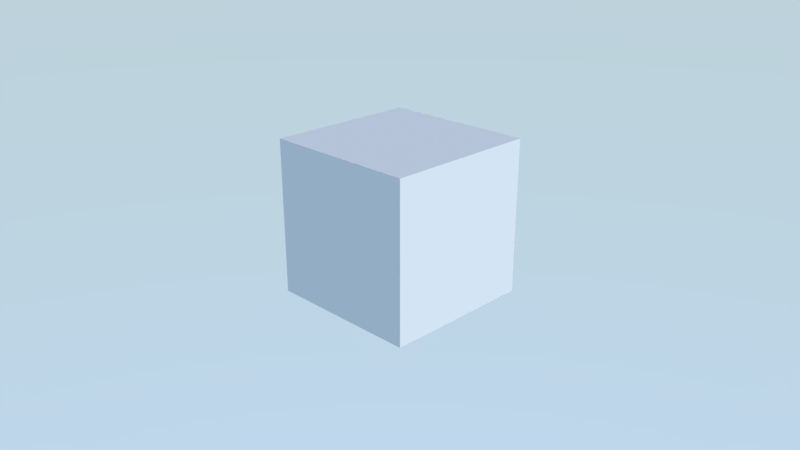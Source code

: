 # Source: input_gamepad.blend  (saved by Blender 2.93.20; exported with 4.5.12 LTS)
import bpy
from mathutils import Matrix  # noqa: F401  (used for matrix-valued properties, if any)

bpy.ops.wm.read_factory_settings(use_empty=True)
scene = bpy.context.scene
scene.name = 'Scene'

# ---- collections
col_collection_1 = bpy.data.collections.new('Collection 1'); scene.collection.children.link(col_collection_1)

# ---- materials (node trees are filled in below, after node groups)
mat_material = bpy.data.materials.new('Material')
mat_material.alpha_threshold = 0.0
mat_material.use_transparent_shadow = False
mat_material.roughness = 0.5
mat_material.line_color = (0.0, 0.0, 0.0, 1.0)

# ---- material node trees
mat_material.use_nodes = True; mat_material.node_tree.nodes.clear()
_N = mat_material.node_tree.nodes; _L = mat_material.node_tree.links
n0 = _N.new('ShaderNodeOutputMaterial'); n0.name = 'Material Output'; n0.location = (300, 300)
n1 = _N.new('ShaderNodeBsdfDiffuse'); n1.name = 'Diffuse BSDF'; n1.location = (10, 300)
_L.new(n1.outputs[0], n0.inputs[0])
n0.is_active_output = True

# ---- world
world_world = bpy.data.worlds.new('World'); scene.world = world_world
world_world.use_nodes = True; world_world.node_tree.nodes.clear()
_N = world_world.node_tree.nodes; _L = world_world.node_tree.links
n0 = _N.new('ShaderNodeOutputWorld'); n0.name = 'World Output'; n0.location = (300, 300)
n1 = _N.new('ShaderNodeBackground'); n1.name = 'Background'; n1.location = (10, 300)
n1.inputs[1].default_value = 2.0
n2 = _N.new('ShaderNodeTexSky'); n2.name = 'Sky Texture'; n2.location = (-190, 280)
n2.sky_type = 'HOSEK_WILKIE'
n2.turbidity = 1.0
n2.ground_albedo = 1.0
n2.sun_elevation = 1.571
_L.new(n1.outputs[0], n0.inputs[0])
_L.new(n2.outputs[0], n1.inputs[0])
n0.is_active_output = True
world_world.color = (0.05088, 0.05088, 0.05088)
world_world.use_sun_shadow = False
world_world.sun_shadow_jitter_overblur = 0.0
world_world.cycles.sampling_method = 'MANUAL'

# ---- cameras
cam_camera = bpy.data.cameras.new('Camera')
cam_camera.clip_end = 100.0
cam_camera.lens = 35.0
cam_camera.sensor_width = 32.0
cam_camera.sensor_height = 18.0
cam_camera.ortho_scale = 7.314
cam_camera.dof.focus_distance = 0.0
cam_camera.dof.aperture_fstop = 128.0

# ---- lights
light_sun = bpy.data.lights.new('Sun', 'SUN')
light_sun.transmission_factor = 0.0
light_sun.energy = 2.0
light_sun.shadow_soft_size = 0.125

# ---- meshes
me_cube = bpy.data.meshes.new('Cube')
me_cube.from_pydata([(1.0, 1.0, -1.0), (1.0, -1.0, -1.0), (-1.0, -1.0, -1.0), (-1.0, 1.0, -1.0), (1.0, 1.0, 1.0), (1.0, -1.0, 1.0), (-1.0, -1.0, 1.0), (-1.0, 1.0, 1.0)], [], [(0, 1, 2, 3), (4, 7, 6, 5), (0, 4, 5, 1), (1, 5, 6, 2), (2, 6, 7, 3), (4, 0, 3, 7)])
me_cube.materials.append(mat_material)
me_cube.use_remesh_preserve_volume = False
me_cube.use_remesh_preserve_attributes = False
me_cube.use_mirror_vertex_groups = False
me_cube.update()

# ---- objects
ob_sun = bpy.data.objects.new('Sun', light_sun)
ob_cube = bpy.data.objects.new('Cube', me_cube)
ob_camera = bpy.data.objects.new('Camera', cam_camera)

# ---- transforms, parenting, visibility, modifiers, constraints
ob_sun.location = (0.0, 0.0, 5.0)
ob_sun.rotation_euler = (0.0, 0.7854, 0.0)
ob_sun.lineart.crease_threshold = 0.0
ob_cube.location = (0.0, 0.0, 1.0)
ob_cube.lock_rotations_4d = False
ob_cube.empty_display_type = 'ARROWS'
ob_cube.lineart.crease_threshold = 0.0
ob_camera.location = (7.0, -7.0, 5.0)
ob_camera.rotation_euler = (1.178, -0.0, 0.7854)
ob_camera.lock_rotations_4d = False
ob_camera.empty_display_type = 'ARROWS'
ob_camera.color = (0.0, 0.0, 0.0, 0.0)
ob_camera.display_type = 'WIRE'
ob_camera.lineart.crease_threshold = 0.0

# ---- collection membership
scene.collection.objects.link(ob_sun)
col_collection_1.objects.link(ob_cube)
col_collection_1.objects.link(ob_camera)

# ---- scene / render settings (as saved in the file)
scene.camera = ob_camera
scene.frame_start = 1; scene.frame_end = 250; scene.frame_set(1)
scene.render.engine = 'BLENDER_EEVEE_NEXT'
scene.render.resolution_percentage = 50
scene.render.dither_intensity = 0.0
scene.render.motion_blur_shutter = 1.0
scene.cycles.use_denoising = False
scene.cycles.samples = 128
scene.cycles.sampling_pattern = 'TABULATED_SOBOL'
scene.cycles.use_adaptive_sampling = False
scene.cycles.use_light_tree = False
scene.view_settings.view_transform = 'Standard'
bpy.context.view_layer.update()
